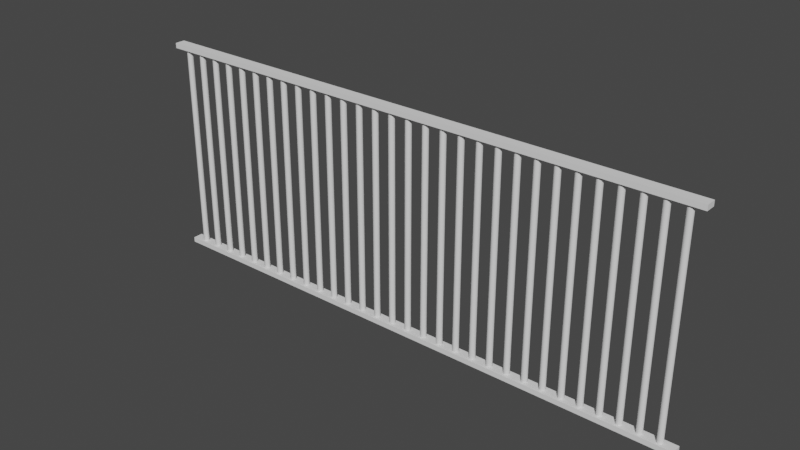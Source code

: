 # Source: Fence2.blend  (saved by Blender 3.0.42; exported with 4.5.12 LTS)
import bpy
from mathutils import Matrix  # noqa: F401  (used for matrix-valued properties, if any)

bpy.ops.wm.read_factory_settings(use_empty=True)
scene = bpy.context.scene
scene.name = 'Scene'

# ---- collections
col_fence2 = bpy.data.collections.new('Fence2'); scene.collection.children.link(col_fence2)

# ---- materials (node trees are filled in below, after node groups)
mat_iron = bpy.data.materials.new('Iron')

# ---- node groups
ng_auto_smooth = bpy.data.node_groups.new('Auto Smooth', 'GeometryNodeTree')
_s = ng_auto_smooth.interface.new_socket(name='Geometry', in_out='OUTPUT', socket_type='NodeSocketGeometry')
_s = ng_auto_smooth.interface.new_socket(name='Geometry', in_out='INPUT', socket_type='NodeSocketGeometry')
_s = ng_auto_smooth.interface.new_socket(name='Angle', in_out='INPUT', socket_type='NodeSocketFloat')
_s.subtype = 'ANGLE'
_s.min_value = 0.0
_s.max_value = 3.142
ng_auto_smooth.is_modifier = True
_N = ng_auto_smooth.nodes; _L = ng_auto_smooth.links
n0 = _N.new('NodeGroupOutput'); n0.name = 'Group Output'; n0.location = (480, -100)
n1 = _N.new('NodeGroupInput'); n1.name = 'Group Input'; n1.location = (-420, -300)
n2 = _N.new('NodeGroupInput'); n2.name = 'Group Input.001'; n2.location = (-60, -100)
n3 = _N.new('GeometryNodeSetShadeSmooth'); n3.name = 'Set Shade Smooth'; n3.location = (120, -100)
n3.domain = 'EDGE'
n4 = _N.new('GeometryNodeSetShadeSmooth'); n4.name = 'Set Shade Smooth.001'; n4.location = (300, -100)
n5 = _N.new('GeometryNodeInputMeshEdgeAngle'); n5.name = 'Edge Angle'; n5.location = (-420, -220)
n6 = _N.new('GeometryNodeInputEdgeSmooth'); n6.name = 'Is Edge Smooth'; n6.location = (-60, -160)
n7 = _N.new('GeometryNodeInputShadeSmooth'); n7.name = 'Is Face Smooth'; n7.location = (-240, -340)
n8 = _N.new('FunctionNodeBooleanMath'); n8.name = 'Boolean Math'; n8.location = (-60, -220)
n9 = _N.new('FunctionNodeCompare'); n9.name = 'Compare'; n9.location = (-240, -180)
n9.operation = 'LESS_EQUAL'
_L.new(n5.outputs[0], n9.inputs[0])
_L.new(n4.outputs[0], n0.inputs[0])
_L.new(n1.outputs[1], n9.inputs[1])
_L.new(n9.outputs[0], n8.inputs[0])
_L.new(n7.outputs[0], n8.inputs[1])
_L.new(n2.outputs[0], n3.inputs[0])
_L.new(n6.outputs[0], n3.inputs[1])
_L.new(n3.outputs[0], n4.inputs[0])
_L.new(n8.outputs[0], n3.inputs[2])
n0.is_active_output = True

# ---- material node trees

# ---- world
world_world = bpy.data.worlds.new('World'); scene.world = world_world
world_world.use_nodes = True; world_world.node_tree.nodes.clear()
_N = world_world.node_tree.nodes; _L = world_world.node_tree.links
n0 = _N.new('ShaderNodeOutputWorld'); n0.name = 'World Output'; n0.location = (300, 300)
n1 = _N.new('ShaderNodeBackground'); n1.name = 'Background'; n1.location = (10, 300)
n1.inputs[0].default_value = (0.05088, 0.05088, 0.05088, 1.0)
_L.new(n1.outputs[0], n0.inputs[0])
n0.is_active_output = True
world_world.color = (0.05088, 0.05088, 0.05088)
world_world.use_sun_shadow = False
world_world.sun_shadow_jitter_overblur = 0.0

# ---- meshes
me_cube_058 = bpy.data.meshes.new('Cube.058')
me_cube_058.from_pydata([(-2.75, -0.05, -0.025), (-2.75, -0.05, 0.025), (-2.75, 0.05, -0.025), (-2.75, 0.05, 0.025), (2.75, -0.05, -0.025), (2.75, -0.05, 0.025), (2.75, 0.05, -0.025), (2.75, 0.05, 0.025)], [], [(0, 1, 3, 2), (2, 3, 7, 6), (6, 7, 5, 4), (4, 5, 1, 0), (2, 6, 4, 0), (7, 3, 1, 5)])
_uv = me_cube_058.uv_layers.new(name='UVMap')
_uv.uv.foreach_set('vector', [0.375, 0.0, 0.625, 0.0, 0.625, 0.25, 0.375, 0.25, 0.375, 0.25, 0.625, 0.25, 0.625, 0.5, 0.375, 0.5, 0.375, 0.5, 0.625, 0.5, 0.625, 0.75, 0.375, 0.75, 0.375, 0.75, 0.625, 0.75, 0.625, 1.0, 0.375, 1.0, 0.125, 0.5, 0.375, 0.5, 0.375, 0.75, 0.125, 0.75, 0.625, 0.5, 0.875, 0.5, 0.875, 0.75, 0.625, 0.75])
me_cube_058.materials.append(mat_iron)
me_cube_058.use_remesh_fix_poles = True
me_cube_058.use_remesh_preserve_attributes = False
me_cube_058.update()
me_cylinder = bpy.data.meshes.new('Cylinder')
me_cylinder.from_pydata([(-2.98e-08, 0.03, -1.025), (-2.98e-08, 0.03, 1.025), (0.02121, 0.02121, -1.025), (0.02121, 0.02121, 1.025), (0.03, -6.128e-10, -1.025), (0.03, -6.128e-10, 1.025), (0.02121, -0.02121, -1.025), (0.02121, -0.02121, 1.025), (-2.98e-08, -0.03, -1.025), (-2.98e-08, -0.03, 1.025), (-0.02121, -0.02121, -1.025), (-0.02121, -0.02121, 1.025), (-0.03, 1.056e-09, -1.025), (-0.03, 1.056e-09, 1.025), (-0.02121, 0.02121, -1.025), (-0.02121, 0.02121, 1.025)], [], [(0, 1, 3, 2), (2, 3, 5, 4), (4, 5, 7, 6), (6, 7, 9, 8), (8, 9, 11, 10), (10, 11, 13, 12), (3, 1, 15, 13, 11, 9, 7, 5), (12, 13, 15, 14), (14, 15, 1, 0), (0, 2, 4, 6, 8, 10, 12, 14)])
me_cylinder.polygons.foreach_set('use_smooth', [True] * 10)
_uv = me_cylinder.uv_layers.new(name='UVMap')
_uv.uv.foreach_set('vector', [1.0, 0.5, 1.0, 1.0, 0.875, 1.0, 0.875, 0.5, 0.875, 0.5, 0.875, 1.0, 0.75, 1.0, 0.75, 0.5, 0.75, 0.5, 0.75, 1.0, 0.625, 1.0, 0.625, 0.5, 0.625, 0.5, 0.625, 1.0, 0.5, 1.0, 0.5, 0.5, 0.5, 0.5, 0.5, 1.0, 0.375, 1.0, 0.375, 0.5, 0.375, 0.5, 0.375, 1.0, 0.25, 1.0, 0.25, 0.5, 0.4197, 0.4197, 0.25, 0.49, 0.08029, 0.4197, 0.01, 0.25, 0.08029, 0.08029, 0.25, 0.01, 0.4197, 0.08029, 0.49, 0.25, 0.25, 0.5, 0.25, 1.0, 0.125, 1.0, 0.125, 0.5, 0.125, 0.5, 0.125, 1.0, 0.0, 1.0, 0.0, 0.5, 0.75, 0.49, 0.9197, 0.4197, 0.99, 0.25, 0.9197, 0.08029, 0.75, 0.01, 0.5803, 0.08029, 0.51, 0.25, 0.5803, 0.4197])
me_cylinder.materials.append(mat_iron)
me_cylinder.use_remesh_fix_poles = True
me_cylinder.use_remesh_preserve_attributes = False
me_cylinder.update()

# ---- objects
ob_cube_2664 = bpy.data.objects.new('Cube.2664', me_cube_058)
ob_cube_851 = bpy.data.objects.new('Cube.851', me_cube_058)
ob_cylinder = bpy.data.objects.new('Cylinder', me_cylinder)

# ---- transforms, parenting, visibility, modifiers, constraints
ob_cube_2664.location = (4.321e-07, -7.629e-06, 2.252)
ob_cube_851.location = (4.321e-07, -7.629e-06, 0.1517)
ob_cylinder.location = (2.61, -7.63e-06, 1.202)
_m = ob_cylinder.modifiers.new('Array', 'ARRAY')
_m.count = 30
_m.use_constant_offset = True
_m.constant_offset_displace = (-0.18, 0.0, 0.0)
_m.use_relative_offset = False
_m.relative_offset_displace = (-2.7, 0.0, 0.0)
_m = ob_cylinder.modifiers.new('Auto Smooth', 'NODES')
_m.node_group = ng_auto_smooth
_gi = [s.identifier for s in ng_auto_smooth.interface.items_tree if s.item_type == 'SOCKET' and s.in_out == 'INPUT']
_m[_gi[1]] = 0.8727  # Angle

# ---- collection membership
col_fence2.objects.link(ob_cube_2664)
col_fence2.objects.link(ob_cube_851)
col_fence2.objects.link(ob_cylinder)

# ---- scene / render settings (as saved in the file)
scene.frame_start = 1; scene.frame_end = 250; scene.frame_set(1)
scene.render.engine = 'BLENDER_EEVEE_NEXT'
scene.cycles.sampling_pattern = 'TABULATED_SOBOL'
scene.cycles.use_light_tree = False
scene.view_settings.view_transform = 'Filmic'
bpy.context.view_layer.update()

# ---- added for rendering (the .blend has no active camera and no usable light): camera, sun
cam_auto = bpy.data.cameras.new('AutoCamera')
cam_auto.lens = 50.0
cam_auto.sensor_width = 36.0
cam_auto.clip_end = 1000.0
ob_auto_camera = bpy.data.objects.new('AutoCamera', cam_auto)
scene.collection.objects.link(ob_auto_camera)
ob_auto_camera.location = (5.46451, -6.55742, 5.57327)
ob_auto_camera.rotation_euler = (1.09748, -7.21219e-08, 0.694738)
scene.camera = ob_auto_camera
light_auto_sun = bpy.data.lights.new('AutoSun', 'SUN')
light_auto_sun.energy = 3.0
light_auto_sun.angle = 0.0523599
ob_auto_sun = bpy.data.objects.new('AutoSun', light_auto_sun)
scene.collection.objects.link(ob_auto_sun)
ob_auto_sun.rotation_euler = (0.872665, 0.174533, 0.523599)
bpy.context.view_layer.update()
